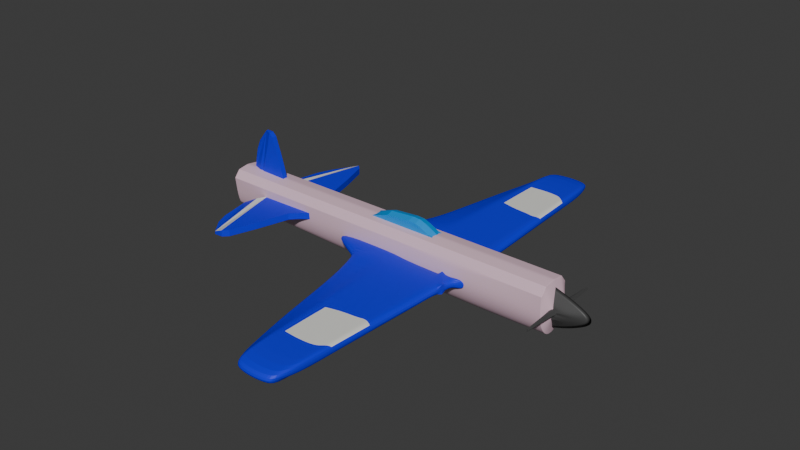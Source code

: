 # Source: fly.blend  (saved by Blender 4.0.36; exported with 4.5.12 LTS)
import bpy
from mathutils import Matrix  # noqa: F401  (used for matrix-valued properties, if any)

bpy.ops.wm.read_factory_settings(use_empty=True)
scene = bpy.context.scene
scene.name = 'Scene'

# ---- collections
col_collection = bpy.data.collections.new('Collection'); scene.collection.children.link(col_collection)

# ---- materials (node trees are filled in below, after node groups)
mat_material_005 = bpy.data.materials.new('Material.005')
mat_material_005.use_transparent_shadow = False
mat_material_001 = bpy.data.materials.new('Material.001')
mat_material_001.use_transparent_shadow = False
mat_material_002 = bpy.data.materials.new('Material.002')
mat_material_002.use_transparent_shadow = False
mat_material_004 = bpy.data.materials.new('Material.004')
mat_material_004.use_transparent_shadow = False
mat_material_003 = bpy.data.materials.new('Material.003')
mat_material_003.use_transparent_shadow = False

# ---- material node trees
mat_material_005.use_nodes = True; mat_material_005.node_tree.nodes.clear()
_N = mat_material_005.node_tree.nodes; _L = mat_material_005.node_tree.links
n0 = _N.new('ShaderNodeBsdfPrincipled'); n0.name = 'Principled BSDF'; n0.location = (10, 300)
n0.inputs[0].default_value = (0.8031, 0.5484, 0.6511, 1.0)
n0.inputs[3].default_value = 1.45
n1 = _N.new('ShaderNodeOutputMaterial'); n1.name = 'Material Output'; n1.location = (300, 300)
_L.new(n0.outputs[0], n1.inputs[0])
n1.is_active_output = True
mat_material_001.use_nodes = True; mat_material_001.node_tree.nodes.clear()
_N = mat_material_001.node_tree.nodes; _L = mat_material_001.node_tree.links
n0 = _N.new('ShaderNodeBsdfPrincipled'); n0.name = 'Principled BSDF'; n0.location = (10, 300)
n0.inputs[0].default_value = (0.0, 0.008476, 0.8013, 1.0)
n0.inputs[3].default_value = 1.45
n1 = _N.new('ShaderNodeOutputMaterial'); n1.name = 'Material Output'; n1.location = (300, 300)
_L.new(n0.outputs[0], n1.inputs[0])
n1.is_active_output = True
mat_material_002.use_nodes = True; mat_material_002.node_tree.nodes.clear()
_N = mat_material_002.node_tree.nodes; _L = mat_material_002.node_tree.links
n0 = _N.new('ShaderNodeBsdfPrincipled'); n0.name = 'Principled BSDF'; n0.location = (10, 300)
n0.inputs[0].default_value = (0.801, 0.8003, 0.754, 1.0)
n0.inputs[3].default_value = 1.45
n1 = _N.new('ShaderNodeOutputMaterial'); n1.name = 'Material Output'; n1.location = (300, 300)
_L.new(n0.outputs[0], n1.inputs[0])
n1.is_active_output = True
mat_material_004.use_nodes = True; mat_material_004.node_tree.nodes.clear()
_N = mat_material_004.node_tree.nodes; _L = mat_material_004.node_tree.links
n0 = _N.new('ShaderNodeBsdfPrincipled'); n0.name = 'Principled BSDF'; n0.location = (10, 300)
n0.inputs[0].default_value = (0.05991, 0.05991, 0.05991, 1.0)
n0.inputs[3].default_value = 1.45
n1 = _N.new('ShaderNodeOutputMaterial'); n1.name = 'Material Output'; n1.location = (300, 300)
_L.new(n0.outputs[0], n1.inputs[0])
n1.is_active_output = True
mat_material_003.use_nodes = True; mat_material_003.node_tree.nodes.clear()
_N = mat_material_003.node_tree.nodes; _L = mat_material_003.node_tree.links
n0 = _N.new('ShaderNodeBsdfPrincipled'); n0.name = 'Principled BSDF'; n0.location = (10, 300)
n0.inputs[0].default_value = (0.0, 0.3088, 0.8003, 1.0)
n0.inputs[3].default_value = 1.45
n1 = _N.new('ShaderNodeOutputMaterial'); n1.name = 'Material Output'; n1.location = (300, 300)
_L.new(n0.outputs[0], n1.inputs[0])
n1.is_active_output = True

# ---- world
world_world = bpy.data.worlds.new('World'); scene.world = world_world
world_world.use_nodes = True; world_world.node_tree.nodes.clear()
_N = world_world.node_tree.nodes; _L = world_world.node_tree.links
n0 = _N.new('ShaderNodeOutputWorld'); n0.name = 'World Output'; n0.location = (300, 300)
n1 = _N.new('ShaderNodeBackground'); n1.name = 'Background'; n1.location = (10, 300)
n1.inputs[0].default_value = (0.05088, 0.05088, 0.05088, 1.0)
_L.new(n1.outputs[0], n0.inputs[0])
n0.is_active_output = True
world_world.color = (0.05088, 0.05088, 0.05088)
world_world.use_sun_shadow = False
world_world.sun_shadow_jitter_overblur = 0.0

# ---- meshes
me_plane = bpy.data.meshes.new('Plane')
me_plane.from_pydata([(1.438, 0.0, 0.1974), (1.438, 0.05953, 0.1976), (1.438, 0.06077, 0.1985), (1.437, 0.06182, 0.2004), (1.437, 0.0623, 0.2027), (1.436, 0.06221, 0.2066), (1.438, 0.06095, 0.2082), (1.438, 0.05893, 0.2085), (1.438, 0.0, 0.2086), (1.034, 0.0, -0.01865), (1.034, 0.03143, -0.009191), (1.034, 0.08684, 0.03135), (1.034, 0.1341, 0.1165), (1.034, 0.1558, 0.2192), (1.034, 0.1357, 0.3243), (1.034, 0.09116, 0.3805), (1.034, 0.02014, 0.3911), (1.034, 0.0, 0.3932), (0.3129, 0.0, -0.01865), (0.3129, 0.03143, -0.009191), (0.3129, 0.08684, 0.03135), (0.3129, 0.1341, 0.1165), (0.3129, 0.1558, 0.2192), (0.3129, 0.1357, 0.3243), (0.3129, 0.09116, 0.3805), (0.3129, 0.02014, 0.3911), (0.3129, 0.0, 0.3932), (-1.391, 0.0, 0.05901), (-1.391, 0.08786, 0.09066), (-1.391, 0.1023, 0.1198), (-1.391, 0.1159, 0.1694), (-1.391, 0.1245, 0.2284), (-1.391, 0.1357, 0.3243), (-1.391, 0.09116, 0.3805), (-1.391, 0.02014, 0.3911), (-1.391, 0.0, 0.3932), (1.382, 0.0, 0.3932), (1.382, 0.02014, 0.3911), (1.382, 0.09116, 0.3805), (1.382, 0.1357, 0.3243), (1.382, 0.1411, 0.1908), (1.382, 0.1235, 0.1074), (1.382, 0.08506, 0.03819), (1.382, 0.04004, 0.005247), (1.382, 0.0, -0.00244), (-1.406, 0.0, 0.1087), (-1.406, 0.0844, 0.1317), (-1.406, 0.0949, 0.1528), (-1.406, 0.1047, 0.1888), (-1.406, 0.111, 0.2315), (-1.406, 0.1191, 0.301), (-1.406, 0.08679, 0.3417), (-1.406, 0.03532, 0.3494), (-1.406, 0.0, 0.351), (-1.421, 0.0, 0.1923), (-1.421, 0.07565, 0.2006), (-1.421, 0.07944, 0.2082), (-1.421, 0.083, 0.2212), (-1.421, 0.08526, 0.2367), (-1.421, 0.08818, 0.2618), (-1.421, 0.07651, 0.2766), (-1.421, 0.05789, 0.2793), (-1.421, 0.0, 0.2799)], [], [(37, 36, 17, 16), (39, 38, 15, 14), (41, 40, 13, 12), (43, 42, 11, 10), (38, 37, 16, 15), (40, 39, 14, 13), (42, 41, 12, 11), (44, 43, 10, 9), (16, 17, 26, 25), (14, 15, 24, 23), (12, 13, 22, 21), (10, 11, 20, 19), (15, 16, 25, 24), (13, 14, 23, 22), (11, 12, 21, 20), (9, 10, 19, 18), (21, 22, 31, 30), (19, 20, 29, 28), (24, 25, 34, 33), (22, 23, 32, 31), (20, 21, 30, 29), (18, 19, 28, 27), (25, 26, 35, 34), (23, 24, 33, 32), (0, 1, 43, 44), (2, 3, 41, 42), (4, 5, 39, 40), (6, 7, 37, 38), (1, 2, 42, 43), (3, 4, 40, 41), (5, 6, 38, 39), (7, 8, 36, 37), (0, 8, 7, 6, 5, 4, 3, 2, 1), (34, 35, 53, 52), (32, 33, 51, 50), (30, 31, 49, 48), (28, 29, 47, 46), (33, 34, 52, 51), (31, 32, 50, 49), (29, 30, 48, 47), (27, 28, 46, 45), (52, 53, 62, 61), (50, 51, 60, 59), (48, 49, 58, 57), (46, 47, 56, 55), (51, 52, 61, 60), (49, 50, 59, 58), (47, 48, 57, 56), (45, 46, 55, 54), (54, 55, 56, 57, 58, 59, 60, 61, 62)])
me_plane.polygons.foreach_set('use_smooth', [True] * 50)
_uv = me_plane.uv_layers.new(name='UVMap')
_uv.uv.foreach_set('vector', [0.0, 0.0, 0.0, 0.0, 0.0, 0.0, 0.0, 0.0, 0.0, 0.0, 0.0, 0.0, 0.0, 0.0, 0.0, 0.0, 0.0, 0.0, 0.0, 0.0, 0.0, 0.0, 0.0, 0.0, 0.0, 0.0, 0.0, 0.0, 0.0, 0.0, 0.0, 0.0, 0.0, 0.0, 0.0, 0.0, 0.0, 0.0, 0.0, 0.0, 0.0, 0.0, 0.0, 0.0, 0.0, 0.0, 0.0, 0.0, 0.0, 0.0, 0.0, 0.0, 0.0, 0.0, 0.0, 0.0, 0.0, 0.0, 0.0, 0.0, 0.0, 0.0, 0.0, 0.0, 0.0, 0.0, 0.0, 0.0, 0.0, 0.0, 0.0, 0.0, 0.0, 0.0, 0.0, 0.0, 0.0, 0.0, 0.0, 0.0, 0.0, 0.0, 0.0, 0.0, 0.0, 0.0, 0.0, 0.0, 0.0, 0.0, 0.0, 0.0, 0.0, 0.0, 0.0, 0.0, 0.0, 0.0, 0.0, 0.0, 0.0, 0.0, 0.0, 0.0, 0.0, 0.0, 0.0, 0.0, 0.0, 0.0, 0.0, 0.0, 0.0, 0.0, 0.0, 0.0, 0.0, 0.0, 0.0, 0.0, 0.0, 0.0, 0.0, 0.0, 0.0, 0.0, 0.0, 0.0, 0.0, 0.0, 0.0, 0.0, 0.0, 0.0, 0.0, 0.0, 0.0, 0.0, 0.0, 0.0, 0.0, 0.0, 0.0, 0.0, 0.0, 0.0, 0.0, 0.0, 0.0, 0.0, 0.0, 0.0, 0.0, 0.0, 0.0, 0.0, 0.0, 0.0, 0.0, 0.0, 0.0, 0.0, 0.0, 0.0, 0.0, 0.0, 0.0, 0.0, 0.0, 0.0, 0.0, 0.0, 0.0, 0.0, 0.0, 0.0, 0.0, 0.0, 0.0, 0.0, 0.0, 0.0, 0.0, 0.0, 0.0, 0.0, 0.0, 0.0, 0.0, 0.0, 0.0, 0.0, 0.0, 0.0, 0.0, 0.0, 0.0, 0.0, 0.0, 0.0, 0.0, 0.0, 0.0, 0.0, 0.0, 0.0, 0.0, 0.0, 0.0, 0.0, 0.0, 0.0, 0.0, 0.0, 0.0, 0.0, 0.0, 0.0, 0.0, 0.0, 0.0, 0.0, 0.0, 0.0, 0.0, 0.0, 0.0, 0.0, 0.0, 0.0, 0.0, 0.0, 0.0, 0.0, 0.0, 0.0, 0.0, 0.0, 0.0, 0.0, 0.0, 0.0, 0.0, 0.0, 0.0, 0.0, 0.0, 0.0, 0.0, 0.0, 0.0, 0.0, 0.0, 0.0, 0.0, 0.0, 0.0, 0.0, 0.0, 0.0, 0.0, 0.0, 0.0, 0.0, 0.0, 0.0, 0.0, 0.0, 0.0, 0.0, 0.0, 0.0, 0.0, 0.0, 0.0, 0.0, 0.0, 0.0, 0.0, 0.0, 0.0, 0.0, 0.0, 0.0, 0.0, 0.0, 0.0, 0.0, 0.0, 0.0, 0.0, 0.0, 0.0, 0.0, 0.0, 0.0, 0.0, 0.0, 0.0, 0.0, 0.0, 0.0, 0.0, 0.0, 0.0, 0.0, 0.0, 0.0, 0.0, 0.0, 0.0, 0.0, 0.0, 0.0, 0.0, 0.0, 0.0, 0.0, 0.0, 0.0, 0.0, 0.0, 0.0, 0.0, 0.0, 0.0, 0.0, 0.0, 0.0, 0.0, 0.0, 0.0, 0.0, 0.0, 0.0, 0.0, 0.0, 0.0, 0.0, 0.0, 0.0, 0.0, 0.0, 0.0, 0.0, 0.0, 0.0, 0.0, 0.0, 0.0, 0.0, 0.0, 0.0, 0.0, 0.0, 0.0, 0.0, 0.0, 0.0, 0.0, 0.0, 0.0, 0.0, 0.0, 0.0, 0.0, 0.0, 0.0, 0.0, 0.0, 0.0, 0.0, 0.0, 0.0, 0.0, 0.0, 0.0, 0.0, 0.0, 0.0, 0.0, 0.0, 0.0, 0.0, 0.0, 0.0, 0.0, 0.0, 0.0, 0.0, 0.0, 0.0, 0.0, 0.0, 0.0, 0.0, 0.0, 0.0, 0.0, 0.0, 0.0, 0.0, 0.0, 0.0, 0.0, 0.0, 0.0, 0.0, 0.0, 0.0, 0.0, 0.0, 0.0, 0.0, 0.0, 0.0, 0.0, 0.0, 0.0, 0.0])
me_plane.materials.append(mat_material_005)
me_plane.update()
me_plane_001 = bpy.data.meshes.new('Plane.001')
me_plane_001.from_pydata([(0.0, 0.0, 0.0), (-4.685e-18, 0.05539, -0.0211), (0.0001092, 0.0723, -0.1292), (-3.139e-16, 0.1503, -1.414), (-3.397e-16, 0.182, -1.53), (-3.485e-16, 0.2136, -1.569), (-3.52e-16, 0.3482, -1.585), (-3.479e-16, 0.4695, -1.567), (-0.05331, 0.5512, -1.435), (-0.05331, 0.6838, -0.8932), (-0.05331, 0.7754, -0.3956), (-3.982e-17, 0.8229, -0.1794), (-3.397e-17, 0.8409, -0.153), (8.199e-18, 1.213, 0.03693), (1.662e-18, -0.02018, 0.007483), (2.922e-18, 0.08884, 0.01316), (-3.485e-16, 0.2136, -0.3805), (-3.52e-16, 0.3482, -1.184), (-3.52e-16, 0.3482, -0.7832), (-3.52e-16, 0.3482, -0.3823), (-3.397e-16, 0.182, 0.01513), (-3.397e-16, 0.182, -0.7573), (-3.397e-16, 0.182, -0.3711), (-3.485e-16, 0.2136, -1.173), (-3.485e-16, 0.2136, -0.7768), (-3.52e-16, 0.3482, 0.01865), (-3.485e-16, 0.2136, 0.0158), (-3.479e-16, 0.4695, 0.02122), (-3.397e-16, 0.182, -1.144), (-3.439e-16, 0.4784, -1.152), (-3.439e-16, 0.4784, -0.8453), (-3.479e-16, 0.4695, -0.3758), (-1.751e-16, 0.1108, -0.7886), (-1.057e-16, 0.09099, -0.4761), (-2.445e-16, 0.1306, -1.101), (-0.05331, 0.6089, -1.226), (-3.52e-16, 0.3482, -0.1818), (-3.397e-16, 0.182, -0.178), (-3.485e-16, 0.2136, -0.1823), (-3.479e-16, 0.4695, -0.1773), (-7.101e-17, 0.0811, -0.3198), (-1.698e-16, 0.8422, 0.02907), (-0.02116, 0.5104, -1.501), (-0.02116, 0.5437, -1.189), (-0.02116, 0.5811, -0.8693), (-0.02116, 0.6225, -0.3857), (-1.938e-16, 0.6462, -0.1783), (-1.909e-16, 0.6541, -0.06588), (-3.075e-16, 0.5297, -0.8573), (-2.829e-16, 0.546, -0.3807), (-2.709e-16, 0.5578, -0.1778), (-2.694e-16, 0.5618, -0.02233), (-3.406e-16, 0.4899, -1.534), (-3.26e-16, 0.511, -1.17), (-1.024e-16, 0.8087, -0.06407), (-0.07203, 0.0, 0.0), (-0.07203, 0.05539, -0.0211), (-0.07186, 0.07366, -0.1283), (-0.07203, 0.1503, -1.414), (-0.07203, 0.182, -1.53), (-0.07203, 0.2136, -1.569), (-0.07203, 0.3482, -1.585), (-0.07203, 0.4695, -1.567), (-0.07203, 0.5512, -1.435), (-0.07203, 0.6838, -0.8932), (-0.07203, 0.7754, -0.3956), (-0.07203, 0.8229, -0.1794), (-0.07203, 0.8409, -0.153), (-0.07203, 1.213, 0.03693), (-0.07203, -0.02018, 0.007483), (-0.07203, 0.08884, 0.01316), (-0.07203, 0.182, 0.01513), (-0.07203, 0.182, -0.7573), (-0.07203, 0.182, -0.3711), (-0.07203, 0.3482, 0.01865), (-0.07203, 0.2136, 0.0158), (-0.07203, 0.4695, 0.02122), (-0.07203, 0.182, -1.144), (-0.07203, 0.1108, -0.7886), (-0.07203, 0.09099, -0.4761), (-0.07203, 0.1306, -1.101), (-0.07203, 0.6089, -1.226), (-0.07203, 0.182, -0.178), (-0.07203, 0.0811, -0.3198), (-0.07203, 0.8422, 0.02907), (-0.07203, 0.5104, -1.501), (-0.07203, 0.5437, -1.189), (-0.07203, 0.5811, -0.8693), (-0.07203, 0.6225, -0.3857), (-0.07203, 0.6462, -0.1783), (-0.07203, 0.6503, -0.1197), (-0.07203, 0.5618, -0.02233), (-0.07203, 0.4899, -1.534), (-0.07203, 0.8087, -0.06407), (-0.08982, 0.1935, -1.483), (-0.08982, 0.2234, -1.52), (-0.08982, 0.3505, -1.535), (-0.08982, 0.4651, -1.518), (-0.08982, 0.4735, -0.8363), (-0.08982, 0.4651, -0.3928), (-0.08982, 0.2234, -0.7716), (-0.08982, 0.2234, -1.146), (-0.08982, 0.2234, -0.3972), (-0.08982, 0.3505, -0.7777), (-0.08982, 0.3505, -1.157), (-0.08982, 0.3505, -0.2096), (-0.08982, 0.3505, -0.399), (-0.08982, 0.1935, -1.118), (-0.08982, 0.1935, -0.2059), (-0.08982, 0.1935, -0.3884), (-0.08982, 0.4735, -1.126), (-0.08982, 0.1935, -0.7532), (-0.08982, 0.2234, -0.2101), (-0.08982, 0.4651, -0.2053), (-0.08982, 0.4651, -0.01775), (-0.08982, 0.3505, -0.02018), (-0.08982, 0.2234, -0.02287), (-0.08982, 0.1935, -0.02351), (-0.08982, 0.522, -0.8477), (-0.08982, 0.5374, -0.3975), (-0.08982, 0.5486, -0.2058), (-0.08982, 0.5523, -0.05889), (-0.08982, 0.4844, -1.487), (-0.08982, 0.5037, -1.456), (-0.08982, 0.5043, -1.143), (-0.08982, 0.5352, -1.161), (-0.08982, 0.6359, -0.1509), (-0.08982, 0.632, -0.2063), (-0.08982, 0.6096, -0.4022), (-0.08982, 0.5705, -0.859)], [], [(0, 1, 15, 14), (36, 25, 27, 39), (38, 26, 25, 36), (37, 20, 26, 38), (5, 23, 17, 6), (4, 28, 23, 5), (28, 21, 24, 23), (21, 22, 16, 24), (23, 24, 18, 17), (24, 16, 19, 18), (6, 17, 29, 7), (17, 18, 30, 29), (18, 19, 31, 30), (1, 2, 20, 15), (37, 40, 2, 20), (21, 32, 33, 22), (28, 34, 32, 21), (34, 28, 4, 3), (52, 7, 29, 53), (48, 53, 29, 30), (49, 48, 30, 31), (22, 33, 40, 37), (22, 37, 38, 16), (16, 38, 36, 19), (19, 36, 39, 31), (50, 49, 31, 39), (51, 50, 39, 27), (12, 11, 46, 47), (11, 10, 45, 46), (10, 9, 44, 45), (9, 35, 43, 44), (8, 42, 43, 35), (51, 54, 12, 47), (27, 41, 54, 51), (47, 46, 50, 51), (46, 45, 49, 50), (45, 44, 48, 49), (44, 43, 53, 48), (42, 52, 53, 43), (12, 54, 41, 13), (55, 69, 70, 56), (60, 61, 96, 95), (85, 86, 125, 123), (72, 77, 107, 111), (75, 71, 117, 116), (59, 60, 95, 94), (86, 87, 129, 125), (62, 92, 122, 97), (56, 70, 71, 57), (82, 71, 57, 83), (72, 73, 79, 78), (77, 72, 78, 80), (80, 58, 59, 77), (74, 75, 116, 115), (87, 88, 128, 129), (90, 91, 121, 126), (73, 82, 83, 79), (92, 85, 123, 122), (76, 74, 115, 114), (88, 89, 127, 128), (82, 73, 109, 108), (89, 90, 126, 127), (67, 90, 89, 66), (66, 89, 88, 65), (65, 88, 87, 64), (64, 87, 86, 81), (63, 81, 86, 85), (91, 90, 67, 93), (76, 91, 93, 84), (77, 59, 94, 107), (91, 76, 114, 121), (71, 82, 108, 117), (61, 62, 97, 96), (73, 72, 111, 109), (67, 68, 84, 93), (6, 7, 62, 61), (25, 26, 75, 74), (33, 32, 78, 79), (42, 8, 63, 85), (26, 20, 71, 75), (2, 40, 83, 57), (40, 33, 79, 83), (35, 9, 64, 81), (15, 20, 71, 70), (9, 10, 65, 64), (41, 27, 76, 84), (10, 11, 66, 65), (32, 34, 80, 78), (11, 12, 67, 66), (12, 13, 68, 67), (8, 35, 81, 63), (14, 15, 70, 69), (1, 0, 55, 56), (0, 14, 69, 55), (13, 41, 84, 68), (2, 1, 56, 57), (52, 42, 85, 92), (34, 3, 58, 80), (3, 4, 59, 58), (4, 5, 60, 59), (7, 52, 92, 62), (5, 6, 61, 60), (27, 25, 74, 76), (105, 113, 114, 115), (112, 105, 115, 116), (108, 112, 116, 117), (95, 96, 104, 101), (94, 95, 101, 107), (107, 101, 100, 111), (111, 100, 102, 109), (101, 104, 103, 100), (100, 103, 106, 102), (96, 97, 110, 104), (104, 110, 98, 103), (103, 98, 99, 106), (122, 124, 110, 97), (118, 98, 110, 124), (119, 99, 98, 118), (109, 102, 112, 108), (102, 106, 105, 112), (106, 99, 113, 105), (120, 113, 99, 119), (121, 114, 113, 120), (126, 121, 120, 127), (127, 120, 119, 128), (128, 119, 118, 129), (129, 118, 124, 125), (123, 125, 124, 122)])
me_plane_001.polygons.foreach_set('material_index', [0, 0, 0, 0, 0, 0, 1, 0, 1, 0, 0, 1, 0, 0, 0, 0, 1, 0, 0, 0, 0, 0, 0, 0, 0, 0, 0, 0, 0, 0, 0, 0, 0, 0, 0, 0, 0, 0, 0, 0, 0, 0, 0, 0, 0, 0, 0, 0, 0, 0, 0, 0, 0, 0, 0, 0, 0, 0, 0, 0, 0, 0, 0, 0, 0, 0, 0, 0, 0, 0, 0, 0, 0, 0, 0, 0, 0, 0, 0, 0, 0, 0, 0, 0, 0, 0, 0, 0, 0, 0, 0, 0, 0, 0, 0, 0, 0, 0, 0, 0, 0, 0, 0, 0, 0, 0, 0, 0, 0, 0, 0, 0, 0, 0, 0, 0, 0, 0, 0, 0, 0, 0, 0, 0, 0, 0, 0, 0])
_uv = me_plane_001.uv_layers.new(name='UVMap')
_uv.uv.foreach_set('vector', [0.0, 0.0, 0.0, 0.0, 0.0, 0.0, 0.0, 0.0, 0.0, 0.0, 0.0, 0.0, 0.0, 0.0, 0.0, 0.0, 0.0, 0.0, 0.0, 0.0, 0.0, 0.0, 0.0, 0.0, 0.0, 0.0, 0.0, 0.0, 0.0, 0.0, 0.0, 0.0, 0.0, 0.0, 0.0, 0.0, 0.0, 0.0, 0.0, 0.0, 0.0, 0.0, 0.0, 0.0, 0.0, 0.0, 0.0, 0.0, 0.0, 0.0, 0.0, 0.0, 0.0, 0.0, 0.0, 0.0, 0.0, 0.0, 0.0, 0.0, 0.0, 0.0, 0.0, 0.0, 0.0, 0.0, 0.0, 0.0, 0.0, 0.0, 0.0, 0.0, 0.0, 0.0, 0.0, 0.0, 0.0, 0.0, 0.0, 0.0, 0.0, 0.0, 0.0, 0.0, 0.0, 0.0, 0.0, 0.0, 0.0, 0.0, 0.0, 0.0, 0.0, 0.0, 0.0, 0.0, 0.0, 0.0, 0.0, 0.0, 0.0, 0.0, 0.0, 0.0, 0.0, 0.0, 0.0, 0.0, 0.0, 0.0, 0.0, 0.0, 0.0, 0.0, 0.0, 0.0, 0.0, 0.0, 0.0, 0.0, 0.0, 0.0, 0.0, 0.0, 0.0, 0.0, 0.0, 0.0, 0.0, 0.0, 0.0, 0.0, 0.0, 0.0, 0.0, 0.0, 0.0, 0.0, 0.0, 0.0, 0.0, 0.0, 0.0, 0.0, 0.0, 0.0, 0.0, 0.0, 0.0, 0.0, 0.0, 0.0, 0.0, 0.0, 0.0, 0.0, 0.0, 0.0, 0.0, 0.0, 0.0, 0.0, 0.0, 0.0, 0.0, 0.0, 0.0, 0.0, 0.0, 0.0, 0.0, 0.0, 0.0, 0.0, 0.0, 0.0, 0.0, 0.0, 0.0, 0.0, 0.0, 0.0, 0.0, 0.0, 0.0, 0.0, 0.0, 0.0, 0.0, 0.0, 0.0, 0.0, 0.0, 0.0, 0.0, 0.0, 0.0, 0.0, 0.0, 0.0, 0.0, 0.0, 0.0, 0.0, 0.0, 0.0, 0.0, 0.0, 0.0, 0.0, 0.0, 0.0, 0.0, 0.0, 0.0, 0.0, 0.0, 0.0, 0.0, 0.0, 0.0, 0.0, 0.0, 0.0, 0.0, 0.0, 0.0, 0.0, 0.0, 0.0, 0.0, 0.0, 0.0, 0.0, 0.0, 0.0, 0.0, 0.0, 0.0, 0.0, 0.0, 0.0, 0.0, 0.0, 0.0, 0.0, 0.0, 0.0, 0.0, 0.0, 0.0, 0.0, 0.0, 0.0, 0.0, 0.0, 0.0, 0.0, 0.0, 0.0, 0.0, 0.0, 0.0, 0.0, 0.0, 0.0, 0.0, 0.0, 0.0, 0.0, 0.0, 0.0, 0.0, 0.0, 0.0, 0.0, 0.0, 0.0, 0.0, 0.0, 0.0, 0.0, 0.0, 0.0, 0.0, 0.0, 0.0, 0.0, 0.0, 0.0, 0.0, 0.0, 0.0, 0.0, 0.0, 0.0, 0.0, 0.0, 0.0, 0.0, 0.0, 0.0, 0.0, 0.0, 0.0, 0.0, 0.0, 0.0, 0.0, 0.0, 0.0, 0.0, 0.0, 0.0, 0.0, 0.0, 0.0, 0.0, 0.0, 0.0, 0.0, 0.0, 0.0, 0.0, 0.0, 0.0, 0.0, 0.0, 0.0, 0.0, 0.0, 0.0, 0.0, 0.0, 0.0, 0.0, 0.0, 0.0, 0.0, 0.0, 0.0, 0.0, 0.0, 0.0, 0.0, 0.0, 0.0, 0.0, 0.0, 0.0, 0.0, 0.0, 0.0, 0.0, 0.0, 0.0, 0.0, 0.0, 0.0, 0.0, 0.0, 0.0, 0.0, 0.0, 0.0, 0.0, 0.0, 0.0, 0.0, 0.0, 0.0, 0.0, 0.0, 0.0, 0.0, 0.0, 0.0, 0.0, 0.0, 0.0, 0.0, 0.0, 0.0, 0.0, 0.0, 0.0, 0.0, 0.0, 0.0, 0.0, 0.0, 0.0, 0.0, 0.0, 0.0, 0.0, 0.0, 0.0, 0.0, 0.0, 0.0, 0.0, 0.0, 0.0, 0.0, 0.0, 0.0, 0.0, 0.0, 0.0, 0.0, 0.0, 0.0, 0.0, 0.0, 0.0, 0.0, 0.0, 0.0, 0.0, 0.0, 0.0, 0.0, 0.0, 0.0, 0.0, 0.0, 0.0, 0.0, 0.0, 0.0, 0.0, 0.0, 0.0, 0.0, 0.0, 0.0, 0.0, 0.0, 0.0, 0.0, 0.0, 0.0, 0.0, 0.0, 0.0, 0.0, 0.0, 0.0, 0.0, 0.0, 0.0, 0.0, 0.0, 0.0, 0.0, 0.0, 0.0, 0.0, 0.0, 0.0, 0.0, 0.0, 0.0, 0.0, 0.0, 0.0, 0.0, 0.0, 0.0, 0.0, 0.0, 0.0, 0.0, 0.0, 0.0, 0.0, 0.0, 0.0, 0.0, 0.0, 0.0, 0.0, 0.0, 0.0, 0.0, 0.0, 0.0, 0.0, 0.0, 0.0, 0.0, 0.0, 0.0, 0.0, 0.0, 0.0, 0.0, 0.0, 0.0, 0.0, 0.0, 0.0, 0.0, 0.0, 0.0, 0.0, 0.0, 0.0, 0.0, 0.0, 0.0, 0.0, 0.0, 0.0, 0.0, 0.0, 0.0, 0.0, 0.0, 0.0, 0.0, 0.0, 0.0, 0.0, 0.0, 0.0, 0.0, 0.0, 0.0, 0.0, 0.0, 0.0, 0.0, 0.0, 0.0, 0.0, 0.0, 0.0, 0.0, 0.0, 0.0, 0.0, 0.0, 0.0, 0.0, 0.0, 0.0, 0.0, 0.0, 0.0, 0.0, 0.0, 0.0, 0.0, 0.0, 0.0, 0.0, 0.0, 0.0, 0.0, 0.0, 0.0, 0.0, 0.0, 0.0, 0.0, 0.0, 0.0, 0.0, 0.0, 0.0, 0.0, 0.0, 0.0, 0.0, 0.0, 0.0, 0.0, 0.0, 0.0, 0.0, 0.0, 0.0, 0.0, 0.0, 0.0, 0.0, 0.0, 0.0, 0.0, 0.0, 0.0, 0.0, 0.0, 0.0, 0.0, 0.0, 0.0, 0.0, 0.0, 0.0, 0.0, 0.0, 0.0, 0.0, 0.0, 0.0, 0.0, 0.0, 0.0, 0.0, 0.0, 0.0, 0.0, 0.0, 0.0, 0.0, 0.0, 0.0, 0.0, 0.0, 0.0, 0.0, 0.0, 0.0, 0.0, 0.0, 0.0, 0.0, 0.0, 0.0, 0.0, 0.0, 0.0, 0.0, 0.0, 0.0, 0.0, 0.0, 0.0, 0.0, 0.0, 0.0, 0.0, 0.0, 0.0, 0.0, 0.0, 0.0, 0.0, 0.0, 0.0, 0.0, 0.0, 0.0, 0.0, 0.0, 0.0, 0.0, 0.0, 0.0, 0.0, 0.0, 0.0, 0.0, 0.0, 0.0, 0.0, 0.0, 0.0, 0.0, 0.0, 0.0, 0.0, 0.0, 0.0, 0.0, 0.0, 0.0, 0.0, 0.0, 0.0, 0.0, 0.0, 0.0, 0.0, 0.0, 0.0, 0.0, 0.0, 0.0, 0.0, 0.0, 0.0, 0.0, 0.0, 0.0, 0.0, 0.0, 0.0, 0.0, 0.0, 0.0, 0.0, 0.0, 0.0, 0.0, 0.0, 0.0, 0.0, 0.0, 0.0, 0.0, 0.0, 0.0, 0.0, 0.0, 0.0, 0.0, 0.0, 0.0, 0.0, 0.0, 0.0, 0.0, 0.0, 0.0, 0.0, 0.0, 0.0, 0.0, 0.0, 0.0, 0.0, 0.0, 0.0, 0.0, 0.0, 0.0, 0.0, 0.0, 0.0, 0.0, 0.0, 0.0, 0.0, 0.0, 0.0, 0.0, 0.0, 0.0, 0.0, 0.0, 0.0, 0.0, 0.0, 0.0, 0.0, 0.0, 0.0, 0.0, 0.0, 0.0, 0.0, 0.0, 0.0, 0.0, 0.0, 0.0, 0.0, 0.0, 0.0, 0.0, 0.0, 0.0, 0.0, 0.0, 0.0, 0.0, 0.0, 0.0, 0.0, 0.0, 0.0, 0.0, 0.0, 0.0, 0.0, 0.0, 0.0, 0.0, 0.0, 0.0, 0.0, 0.0, 0.0, 0.0, 0.0, 0.0, 0.0, 0.0, 0.0, 0.0, 0.0, 0.0, 0.0, 0.0, 0.0, 0.0, 0.0, 0.0, 0.0, 0.0, 0.0, 0.0, 0.0, 0.0, 0.0, 0.0, 0.0, 0.0, 0.0, 0.0, 0.0, 0.0, 0.0, 0.0, 0.0, 0.0, 0.0, 0.0, 0.0, 0.0, 0.0, 0.0, 0.0, 0.0, 0.0, 0.0, 0.0, 0.0, 0.0, 0.0, 0.0, 0.0, 0.0, 0.0, 0.0, 0.0, 0.0, 0.0, 0.0, 0.0, 0.0, 0.0, 0.0, 0.0, 0.0, 0.0, 0.0, 0.0, 0.0, 0.0, 0.0, 0.0, 0.0, 0.0, 0.0, 0.0, 0.0, 0.0, 0.0, 0.0, 0.0, 0.0, 0.0, 0.0, 0.0, 0.0, 0.0, 0.0, 0.0, 0.0, 0.0, 0.0, 0.0, 0.0, 0.0, 0.0, 0.0, 0.0, 0.0, 0.0, 0.0, 0.0, 0.0, 0.0, 0.0, 0.0, 0.0, 0.0, 0.0, 0.0, 0.0, 0.0, 0.0, 0.0, 0.0, 0.0, 0.0, 0.0, 0.0, 0.0, 0.0, 0.0, 0.0, 0.0, 0.0, 0.0, 0.0, 0.0, 0.0, 0.0, 0.0, 0.0, 0.0, 0.0, 0.0, 0.0, 0.0, 0.0, 0.0, 0.0, 0.0, 0.0, 0.0, 0.0, 0.0, 0.0, 0.0, 0.0, 0.0, 0.0, 0.0, 0.0, 0.0, 0.0, 0.0, 0.0, 0.0, 0.0, 0.0, 0.0, 0.0, 0.0, 0.0, 0.0, 0.0, 0.0, 0.0, 0.0, 0.0, 0.0, 0.0, 0.0, 0.0, 0.0, 0.0, 0.0, 0.0, 0.0, 0.0, 0.0, 0.0, 0.0, 0.0, 0.0, 0.0, 0.0, 0.0, 0.0, 0.0, 0.0, 0.0, 0.0, 0.0, 0.0, 0.0, 0.0, 0.0, 0.0, 0.0, 0.0, 0.0, 0.0, 0.0, 0.0, 0.0, 0.0, 0.0, 0.0, 0.0, 0.0, 0.0, 0.0, 0.0, 0.0, 0.0, 0.0, 0.0, 0.0, 0.0, 0.0, 0.0, 0.0, 0.0, 0.0, 0.0, 0.0, 0.0, 0.0, 0.0, 0.0])
me_plane_001.materials.append(mat_material_001)
me_plane_001.materials.append(mat_material_002)
me_plane_001.update()
me_plane_002 = bpy.data.meshes.new('Plane.002')
me_plane_002.from_pydata([(0.0, 0.0, 0.0), (-4.444e-18, -0.09631, -0.02001), (-1.555e-17, -0.2014, -0.07005), (-2.166e-17, -0.2126, -0.09756), (-2.694e-17, -0.1989, -0.1213), (-3.611e-17, -0.1038, -0.1626), (-4.249e-17, -0.003752, -0.1914), (-2.111e-17, 0.003752, -0.09506), (-1.555e-17, -0.09931, -0.07005), (-2.694e-17, 0.001706, -0.1213), (-1.555e-17, 0.002765, -0.07005), (-2.362e-17, 0.002872, -0.1064), (-1.058e-17, -0.08088, -0.04766), (-8.704e-18, 0.001547, -0.0392), (-2.264e-17, -0.1044, -0.102), (-2.694e-17, -0.09815, -0.1213), (-3.472e-17, -0.001023, -0.1564), (-3.19e-17, -0.09007, -0.1437), (0.03896, -0.02036, -0.06169), (0.03517, -0.0802, -0.06865), (0.03133, -0.1184, -0.08684), (0.03133, -0.1225, -0.09685), (0.03133, -0.1175, -0.1055), (0.03133, -0.08293, -0.1205), (0.03896, -0.02173, -0.1313), (0.03896, -0.019, -0.09626), (0.03916, -0.08129, -0.08684), (0.03896, -0.01974, -0.1058), (0.03896, -0.01936, -0.08716), (0.03896, -0.01932, -0.1004), (0.03517, -0.07459, -0.07871), (0.03896, -0.0198, -0.07594), (0.03916, -0.08315, -0.09846), (0.03517, -0.08087, -0.1055), (0.03896, -0.02074, -0.1185), (0.03517, -0.07794, -0.1136), (0.02574, -0.09071, -0.09521), (0.02574, -0.07556, -0.07721), (0.02574, -0.06729, -0.07434), (0.02574, -0.06129, -0.07586), (0.02574, -0.06406, -0.08022), (0.02574, -0.07045, -0.08303), (0.02574, -0.08158, -0.09466), (0.02574, -0.07986, -0.1086), (0.02574, -0.07335, -0.1037), (0.02574, -0.06786, -0.1044), (0.02574, -0.06356, -0.1091), (0.02574, -0.07084, -0.1118), (0.07913, -0.08408, -0.09448), (0.07913, -0.07436, -0.08294), (0.07913, -0.06905, -0.0811), (0.07913, -0.0652, -0.08207), (0.07913, -0.06698, -0.08487), (0.07913, -0.07107, -0.08667), (0.07913, -0.07822, -0.09413), (0.07913, -0.07711, -0.1031), (0.07913, -0.07294, -0.09994), (0.07913, -0.06942, -0.1004), (0.07913, -0.06666, -0.1034), (0.07913, -0.07133, -0.1051), (0.1191, -0.07779, -0.09379), (0.1191, -0.07321, -0.08836), (0.1191, -0.07072, -0.0875), (0.1191, -0.06891, -0.08796), (0.1191, -0.06975, -0.08927), (0.1191, -0.07167, -0.09012), (0.1191, -0.07503, -0.09363), (0.1191, -0.07451, -0.09783), (0.1191, -0.07255, -0.09636), (0.1191, -0.07089, -0.09658), (0.1191, -0.06959, -0.09798), (0.1191, -0.07179, -0.09881), (-0.02375, -0.09071, -0.09521), (-0.02375, -0.07556, -0.07721), (-0.02375, -0.06729, -0.07434), (-0.02375, -0.06129, -0.07586), (-0.02375, -0.06406, -0.08022), (-0.02375, -0.07045, -0.08303), (-0.02375, -0.08158, -0.09466), (-0.02375, -0.07986, -0.1086), (-0.02375, -0.07335, -0.1037), (-0.02375, -0.06786, -0.1044), (-0.02375, -0.06356, -0.1091), (-0.02375, -0.07084, -0.1118), (-0.07714, -0.08408, -0.09448), (-0.07714, -0.07436, -0.08294), (-0.07714, -0.06905, -0.0811), (-0.07714, -0.0652, -0.08207), (-0.07714, -0.06698, -0.08487), (-0.07714, -0.07107, -0.08667), (-0.07714, -0.07822, -0.09413), (-0.07714, -0.07711, -0.1031), (-0.07714, -0.07294, -0.09994), (-0.07714, -0.06942, -0.1004), (-0.07714, -0.06666, -0.1034), (-0.07714, -0.07133, -0.1051), (-0.194, -0.07779, -0.09565), (-0.194, -0.07321, -0.09022), (-0.194, -0.07072, -0.08935), (-0.194, -0.06891, -0.08981), (-0.194, -0.06975, -0.09112), (-0.194, -0.07167, -0.09197), (-0.194, -0.07503, -0.09548), (-0.194, -0.07451, -0.09968), (-0.194, -0.07255, -0.09822), (-0.194, -0.07089, -0.09843), (-0.194, -0.06959, -0.09984), (-0.194, -0.07179, -0.1007)], [], [(14, 11, 9, 15), (2, 8, 10, 7, 11, 14, 3), (12, 13, 10, 8), (1, 0, 13, 12), (2, 1, 12, 8), (3, 14, 15, 4), (16, 17, 15, 9), (6, 5, 17, 16), (4, 15, 17, 5), (32, 33, 27, 29), (20, 21, 32, 29, 25, 28, 26), (30, 26, 28, 31), (19, 30, 31, 18), (20, 26, 30, 19), (21, 22, 33, 32), (34, 27, 33, 35), (24, 34, 35, 23), (22, 23, 35, 33), (9, 11, 29, 27), (10, 13, 31, 28), (8, 14, 32, 26), (0, 1, 19, 18), (16, 9, 27, 34), (1, 2, 20, 19), (6, 16, 34, 24), (2, 3, 21, 20), (13, 0, 18, 31), (3, 4, 22, 21), (11, 7, 25, 29), (4, 5, 23, 22), (7, 10, 28, 25), (5, 6, 24, 23), (39, 38, 50, 51), (46, 45, 57, 58), (36, 43, 55, 48), (40, 39, 51, 52), (47, 46, 58, 59), (37, 36, 48, 49), (44, 42, 54, 56), (41, 40, 52, 53), (47, 43, 55, 59), (38, 37, 49, 50), (45, 44, 56, 57), (42, 41, 53, 54), (49, 48, 60, 61), (56, 54, 66, 68), (53, 52, 64, 65), (59, 55, 67, 71), (50, 49, 61, 62), (57, 56, 68, 69), (54, 53, 65, 66), (51, 50, 62, 63), (58, 57, 69, 70), (48, 55, 67, 60), (52, 51, 63, 64), (59, 58, 70, 71), (60, 67, 71, 70, 69, 68, 66, 65, 64, 63, 62, 61), (75, 87, 86, 74), (82, 94, 93, 81), (72, 84, 91, 79), (76, 88, 87, 75), (83, 95, 94, 82), (73, 85, 84, 72), (80, 92, 90, 78), (77, 89, 88, 76), (83, 95, 91, 79), (74, 86, 85, 73), (81, 93, 92, 80), (78, 90, 89, 77), (85, 97, 96, 84), (92, 104, 102, 90), (89, 101, 100, 88), (95, 107, 103, 91), (86, 98, 97, 85), (93, 105, 104, 92), (90, 102, 101, 89), (87, 99, 98, 86), (94, 106, 105, 93), (84, 96, 103, 91), (88, 100, 99, 87), (95, 107, 106, 94), (96, 97, 98, 99, 100, 101, 102, 104, 105, 106, 107, 103)])
me_plane_002.polygons.foreach_set('use_smooth', [1, 1, 1, 1, 1, 1, 1, 1, 1, 1, 1, 1, 1, 1, 1, 1, 1, 1, 1, 1, 1, 1, 1, 1, 1, 1, 1, 1, 1, 1, 1, 1, 0, 0, 0, 0, 0, 0, 0, 0, 0, 0, 0, 0, 0, 0, 0, 0, 0, 0, 0, 0, 0, 0, 0, 0, 0, 0, 0, 0, 0, 0, 0, 0, 0, 0, 0, 0, 0, 0, 0, 0, 0, 0, 0, 0, 0, 0, 0, 0, 0, 0])
_uv = me_plane_002.uv_layers.new(name='UVMap')
_uv.uv.foreach_set('vector', [0.0, 0.0, 0.0, 0.0, 0.0, 0.0, 0.0, 0.0, 0.0, 0.0, 0.0, 0.0, 0.0, 0.0, 0.0, 0.0, 0.0, 0.0, 0.0, 0.0, 0.0, 0.0, 0.0, 0.0, 0.0, 0.0, 0.0, 0.0, 0.0, 0.0, 0.0, 0.0, 0.0, 0.0, 0.0, 0.0, 0.0, 0.0, 0.0, 0.0, 0.0, 0.0, 0.0, 0.0, 0.0, 0.0, 0.0, 0.0, 0.0, 0.0, 0.0, 0.0, 0.0, 0.0, 0.0, 0.0, 0.0, 0.0, 0.0, 0.0, 0.0, 0.0, 0.0, 0.0, 0.0, 0.0, 0.0, 0.0, 0.0, 0.0, 0.0, 0.0, 0.0, 0.0, 0.0, 0.0, 0.0, 0.0, 0.0, 0.0, 0.0, 0.0, 0.0, 0.0, 0.0, 0.0, 0.0, 0.0, 0.0, 0.0, 0.0, 0.0, 0.0, 0.0, 0.0, 0.0, 0.0, 0.0, 0.0, 0.0, 0.0, 0.0, 0.0, 0.0, 0.0, 0.0, 0.0, 0.0, 0.0, 0.0, 0.0, 0.0, 0.0, 0.0, 0.0, 0.0, 0.0, 0.0, 0.0, 0.0, 0.0, 0.0, 0.0, 0.0, 0.0, 0.0, 0.0, 0.0, 0.0, 0.0, 0.0, 0.0, 0.0, 0.0, 0.0, 0.0, 0.0, 0.0, 0.0, 0.0, 0.0, 0.0, 0.0, 0.0, 0.0, 0.0, 0.0, 0.0, 0.0, 0.0, 0.0, 0.0, 0.0, 0.0, 0.0, 0.0, 0.0, 0.0, 0.0, 0.0, 0.0, 0.0, 0.0, 0.0, 0.0, 0.0, 0.0, 0.0, 0.0, 0.0, 0.0, 0.0, 0.0, 0.0, 0.0, 0.0, 0.0, 0.0, 0.0, 0.0, 0.0, 0.0, 0.0, 0.0, 0.0, 0.0, 0.0, 0.0, 0.0, 0.0, 0.0, 0.0, 0.0, 0.0, 0.0, 0.0, 0.0, 0.0, 0.0, 0.0, 0.0, 0.0, 0.0, 0.0, 0.0, 0.0, 0.0, 0.0, 0.0, 0.0, 0.0, 0.0, 0.0, 0.0, 0.0, 0.0, 0.0, 0.0, 0.0, 0.0, 0.0, 0.0, 0.0, 0.0, 0.0, 0.0, 0.0, 0.0, 0.0, 0.0, 0.0, 0.0, 0.0, 0.0, 0.0, 0.0, 0.0, 0.0, 0.0, 0.0, 0.0, 0.0, 0.0, 0.0, 0.0, 0.0, 0.0, 0.0, 0.0, 0.0, 0.0, 0.0, 0.0, 0.0, 0.0, 0.0, 0.0, 0.0, 0.0, 0.0, 0.0, 0.0, 0.0, 0.0, 0.0, 0.0, 0.0, 0.0, 0.0, 0.0, 0.0, 0.0, 0.0, 0.0, 0.0, 0.0, 0.0, 0.0, 0.0, 0.0, 0.0, 0.0, 0.0, 0.0, 0.0, 0.0, 0.0, 0.0, 0.0, 0.0, 0.0, 0.0, 0.0, 0.0, 0.0, 0.0, 0.0, 0.0, 0.0, 0.0, 0.0, 0.0, 0.0, 0.0, 0.0, 0.0, 0.0, 0.0, 0.0, 0.0, 0.0, 0.0, 0.0, 0.0, 0.0, 0.0, 0.0, 0.0, 0.0, 0.0, 0.0, 0.0, 0.0, 0.0, 0.0, 0.0, 0.0, 0.0, 0.0, 0.0, 0.0, 0.0, 0.0, 0.0, 0.0, 0.0, 0.0, 0.0, 0.0, 0.0, 0.0, 0.0, 0.0, 0.0, 0.0, 0.0, 0.0, 0.0, 0.0, 0.0, 0.0, 0.0, 0.0, 0.0, 0.0, 0.0, 0.0, 0.0, 0.0, 0.0, 0.0, 0.0, 0.0, 0.0, 0.0, 0.0, 0.0, 0.0, 0.0, 0.0, 0.0, 0.0, 0.0, 0.0, 0.0, 0.0, 0.0, 0.0, 0.0, 0.0, 0.0, 0.0, 0.0, 0.0, 0.0, 0.0, 0.0, 0.0, 0.0, 0.0, 0.0, 0.0, 0.0, 0.0, 0.0, 0.0, 0.0, 0.0, 0.0, 0.0, 0.0, 0.0, 0.0, 0.0, 0.0, 0.0, 0.0, 0.0, 0.0, 0.0, 0.0, 0.0, 0.0, 0.0, 0.0, 0.0, 0.0, 0.0, 0.0, 0.0, 0.0, 0.0, 0.0, 0.0, 0.0, 0.0, 0.0, 0.0, 0.0, 0.0, 0.0, 0.0, 0.0, 0.0, 0.0, 0.0, 0.0, 0.0, 0.0, 0.0, 0.0, 0.0, 0.0, 0.0, 0.0, 0.0, 0.0, 0.0, 0.0, 0.0, 0.0, 0.0, 0.0, 0.0, 0.0, 0.0, 0.0, 0.0, 0.0, 0.0, 0.0, 0.0, 0.0, 0.0, 0.0, 0.0, 0.0, 0.0, 0.0, 0.0, 0.0, 0.0, 0.0, 0.0, 0.0, 0.0, 0.0, 0.0, 0.0, 0.0, 0.0, 0.0, 0.0, 0.0, 0.0, 0.0, 0.0, 0.0, 0.0, 0.0, 0.0, 0.0, 0.0, 0.0, 0.0, 0.0, 0.0, 0.0, 0.0, 0.0, 0.0, 0.0, 0.0, 0.0, 0.0, 0.0, 0.0, 0.0, 0.0, 0.0, 0.0, 0.0, 0.0, 0.0, 0.0, 0.0, 0.0, 0.0, 0.0, 0.0, 0.0, 0.0, 0.0, 0.0, 0.0, 0.0, 0.0, 0.0, 0.0, 0.0, 0.0, 0.0, 0.0, 0.0, 0.0, 0.0, 0.0, 0.0, 0.0, 0.0, 0.0, 0.0, 0.0, 0.0, 0.0, 0.0, 0.0, 0.0, 0.0, 0.0, 0.0, 0.0, 0.0, 0.0, 0.0, 0.0, 0.0, 0.0, 0.0, 0.0, 0.0, 0.0, 0.0, 0.0, 0.0, 0.0, 0.0, 0.0, 0.0, 0.0, 0.0, 0.0, 0.0, 0.0, 0.0, 0.0, 0.0, 0.0, 0.0, 0.0, 0.0, 0.0, 0.0, 0.0, 0.0, 0.0, 0.0, 0.0, 0.0, 0.0, 0.0, 0.0, 0.0, 0.0, 0.0, 0.0, 0.0, 0.0, 0.0, 0.0, 0.0, 0.0, 0.0, 0.0, 0.0, 0.0, 0.0, 0.0, 0.0, 0.0, 0.0, 0.0, 0.0, 0.0, 0.0, 0.0, 0.0, 0.0, 0.0, 0.0, 0.0, 0.0, 0.0, 0.0, 0.0, 0.0, 0.0, 0.0, 0.0, 0.0, 0.0, 0.0, 0.0, 0.0, 0.0, 0.0, 0.0, 0.0, 0.0, 0.0, 0.0, 0.0, 0.0, 0.0, 0.0, 0.0, 0.0, 0.0, 0.0, 0.0, 0.0, 0.0, 0.0, 0.0, 0.0, 0.0, 0.0, 0.0, 0.0, 0.0, 0.0, 0.0, 0.0, 0.0, 0.0, 0.0, 0.0, 0.0, 0.0, 0.0, 0.0, 0.0, 0.0, 0.0, 0.0, 0.0, 0.0, 0.0, 0.0, 0.0, 0.0, 0.0, 0.0, 0.0, 0.0, 0.0, 0.0, 0.0, 0.0, 0.0, 0.0, 0.0, 0.0, 0.0, 0.0, 0.0, 0.0, 0.0, 0.0, 0.0])
me_plane_002.materials.append(mat_material_004)
me_plane_002.update()
me_plane_004 = bpy.data.meshes.new('Plane.004')
me_plane_004.from_pydata([(0.0, 0.0, 0.0), (1.52e-17, 0.1351, 0.06844), (1.88e-17, 0.1801, 0.08466), (1.96e-17, 0.236, 0.08826), (1.6e-17, 0.4269, 0.07205), (0.0, 0.58, 0.005547), (-3.2e-18, 0.4071, -0.01441), (-8.799e-18, 0.4035, -0.03963), (-7.599e-18, 0.1297, -0.03422), (-3.799e-18, 0.06484, -0.01711), (7.599e-18, 0.06754, 0.03422), (1.837e-18, 0.05593, 0.008274), (2.102e-18, 0.06624, 0.009465), (2.508e-18, 0.06171, 0.01129), (-8.199e-18, 0.2666, -0.03692), (-7.899e-18, 0.1981, -0.03557), (-4.084e-18, 0.3348, -0.01839), (1.78e-17, 0.3314, 0.08015), (6.534e-18, 0.4081, 0.02942), (3.799e-18, 0.1324, 0.01711), (5.449e-18, 0.1891, 0.02454), (5.699e-18, 0.2513, 0.02567), (6.857e-18, 0.3331, 0.03088), (0.04951, 0.0, -1.099e-17), (0.04951, 0.1351, 0.05449), (0.04951, 0.1801, 0.0707), (0.04951, 0.236, 0.0743), (0.04951, 0.4269, 0.05809), (0.04951, 0.58, 0.005547), (0.04951, 0.4071, -0.01441), (0.04951, 0.4035, -0.03963), (0.04951, 0.1297, -0.03422), (0.04951, 0.06484, -0.01711), (0.04951, 0.06754, 0.02026), (0.04951, 0.05593, 0.008274), (0.04951, 0.06624, 0.009465), (0.04951, 0.06171, 0.01129), (0.04951, 0.2666, -0.03692), (0.04951, 0.1981, -0.03557), (0.04951, 0.3348, -0.01839), (0.04951, 0.3314, 0.06619), (0.04951, 0.4081, 0.02942), (0.04951, 0.1324, 0.01711), (0.04951, 0.1891, 0.02454), (0.04951, 0.2513, 0.02567), (0.04951, 0.3331, 0.03088)], [], [(19, 12, 9, 8), (1, 10, 12, 19), (20, 21, 14, 15), (9, 12, 10, 0), (19, 20, 15, 8), (10, 11, 13, 12), (12, 13, 11, 9), (22, 18, 6, 16), (21, 3, 17, 22), (7, 14, 16, 6), (14, 21, 22, 16), (17, 4, 18, 22), (1, 2, 20, 19), (2, 3, 21, 20), (5, 6, 18, 4), (42, 31, 32, 35), (24, 42, 35, 33), (43, 38, 37, 44), (32, 23, 33, 35), (42, 31, 38, 43), (33, 35, 36, 34), (35, 32, 34, 36), (45, 39, 29, 41), (44, 45, 40, 26), (30, 29, 39, 37), (37, 39, 45, 44), (40, 45, 41, 27), (24, 42, 43, 25), (25, 43, 44, 26), (28, 27, 41, 29), (9, 0, 23, 32), (17, 3, 26, 40), (4, 17, 40, 27), (0, 10, 33, 23), (5, 4, 27, 28), (9, 11, 34, 32), (6, 5, 28, 29), (11, 10, 33, 34), (7, 6, 29, 30), (8, 15, 38, 31), (10, 1, 24, 33), (15, 14, 37, 38), (8, 9, 32, 31), (2, 1, 24, 25), (14, 7, 30, 37), (3, 2, 25, 26)])
_uv = me_plane_004.uv_layers.new(name='UVMap')
_uv.uv.foreach_set('vector', [0.0, 0.0, 0.0, 0.0, 0.0, 0.0, 0.0, 0.0, 0.0, 0.0, 0.0, 0.0, 0.0, 0.0, 0.0, 0.0, 0.0, 0.0, 0.0, 0.0, 0.0, 0.0, 0.0, 0.0, 0.0, 0.0, 0.0, 0.0, 0.0, 0.0, 0.0, 0.0, 0.0, 0.0, 0.0, 0.0, 0.0, 0.0, 0.0, 0.0, 0.0, 0.0, 0.0, 0.0, 0.0, 0.0, 0.0, 0.0, 0.0, 0.0, 0.0, 0.0, 0.0, 0.0, 0.0, 0.0, 0.0, 0.0, 0.0, 0.0, 0.0, 0.0, 0.0, 0.0, 0.0, 0.0, 0.0, 0.0, 0.0, 0.0, 0.0, 0.0, 0.0, 0.0, 0.0, 0.0, 0.0, 0.0, 0.0, 0.0, 0.0, 0.0, 0.0, 0.0, 0.0, 0.0, 0.0, 0.0, 0.0, 0.0, 0.0, 0.0, 0.0, 0.0, 0.0, 0.0, 0.0, 0.0, 0.0, 0.0, 0.0, 0.0, 0.0, 0.0, 0.0, 0.0, 0.0, 0.0, 0.0, 0.0, 0.0, 0.0, 0.0, 0.0, 0.0, 0.0, 0.0, 0.0, 0.0, 0.0, 0.0, 0.0, 0.0, 0.0, 0.0, 0.0, 0.0, 0.0, 0.0, 0.0, 0.0, 0.0, 0.0, 0.0, 0.0, 0.0, 0.0, 0.0, 0.0, 0.0, 0.0, 0.0, 0.0, 0.0, 0.0, 0.0, 0.0, 0.0, 0.0, 0.0, 0.0, 0.0, 0.0, 0.0, 0.0, 0.0, 0.0, 0.0, 0.0, 0.0, 0.0, 0.0, 0.0, 0.0, 0.0, 0.0, 0.0, 0.0, 0.0, 0.0, 0.0, 0.0, 0.0, 0.0, 0.0, 0.0, 0.0, 0.0, 0.0, 0.0, 0.0, 0.0, 0.0, 0.0, 0.0, 0.0, 0.0, 0.0, 0.0, 0.0, 0.0, 0.0, 0.0, 0.0, 0.0, 0.0, 0.0, 0.0, 0.0, 0.0, 0.0, 0.0, 0.0, 0.0, 0.0, 0.0, 0.0, 0.0, 0.0, 0.0, 0.0, 0.0, 0.0, 0.0, 0.0, 0.0, 0.0, 0.0, 0.0, 0.0, 0.0, 0.0, 0.0, 0.0, 0.0, 0.0, 0.0, 0.0, 0.0, 0.0, 0.0, 0.0, 0.0, 0.0, 0.0, 0.0, 0.0, 0.0, 0.0, 0.0, 0.0, 0.0, 0.0, 0.0, 0.0, 0.0, 0.0, 0.0, 0.0, 0.0, 0.0, 0.0, 0.0, 0.0, 0.0, 0.0, 0.0, 0.0, 0.0, 0.0, 0.0, 0.0, 0.0, 0.0, 0.0, 0.0, 0.0, 0.0, 0.0, 0.0, 0.0, 0.0, 0.0, 0.0, 0.0, 0.0, 0.0, 0.0, 0.0, 0.0, 0.0, 0.0, 0.0, 0.0, 0.0, 0.0, 0.0, 0.0, 0.0, 0.0, 0.0, 0.0, 0.0, 0.0, 0.0, 0.0, 0.0, 0.0, 0.0, 0.0, 0.0, 0.0, 0.0, 0.0, 0.0, 0.0, 0.0, 0.0, 0.0, 0.0, 0.0, 0.0, 0.0, 0.0, 0.0, 0.0, 0.0, 0.0, 0.0, 0.0, 0.0, 0.0, 0.0, 0.0, 0.0, 0.0, 0.0, 0.0, 0.0, 0.0, 0.0, 0.0, 0.0, 0.0, 0.0, 0.0, 0.0, 0.0, 0.0, 0.0, 0.0, 0.0, 0.0, 0.0, 0.0, 0.0, 0.0, 0.0, 0.0, 0.0, 0.0, 0.0, 0.0, 0.0, 0.0, 0.0, 0.0, 0.0, 0.0, 0.0, 0.0, 0.0, 0.0, 0.0, 0.0, 0.0, 0.0, 0.0])
me_plane_004.materials.append(mat_material_003)
me_plane_004.update()
me_plane_006 = bpy.data.meshes.new('Plane.006')
me_plane_006.from_pydata([(0.0, 0.0, 0.0), (2.411e-18, 0.01508, 0.01086), (2.947e-18, 0.08324, 0.01327), (2.009e-18, 0.1924, 0.009048), (9.376e-19, 0.2859, 0.004222), (-1.205e-18, 0.2871, -0.005429), (-1.473e-18, 0.2359, -0.006635), (-2.411e-18, 0.1514, -0.01086), (-3.081e-18, 0.07661, -0.01387), (-2.143e-18, 0.004826, -0.009651), (0.00384, 0.01365, -9.272e-05), (0.00384, 0.02719, 0.009653), (0.00384, 0.08837, 0.01182), (0.00384, 0.1864, 0.008028), (0.00384, 0.2703, 0.003697), (0.00384, 0.2714, -0.004965), (0.00384, 0.2253, -0.006048), (0.00384, 0.1495, -0.009838), (0.00384, 0.08241, -0.01254), (0.00384, 0.01799, -0.008755)], [], [(3, 4, 14, 13), (0, 1, 11, 10), (7, 8, 18, 17), (4, 5, 15, 14), (1, 2, 12, 11), (8, 9, 19, 18), (5, 6, 16, 15), (2, 3, 13, 12), (0, 9, 19, 10), (6, 7, 17, 16), (10, 11, 12, 13, 14, 15, 16, 17, 18, 19)])
_uv = me_plane_006.uv_layers.new(name='UVMap')
_uv.uv.foreach_set('vector', [0.0, 0.0, 0.0, 0.0, 0.0, 0.0, 0.0, 0.0, 0.0, 0.0, 0.0, 0.0, 0.0, 0.0, 0.0, 0.0, 0.0, 0.0, 0.0, 0.0, 0.0, 0.0, 0.0, 0.0, 0.0, 0.0, 0.0, 0.0, 0.0, 0.0, 0.0, 0.0, 0.0, 0.0, 0.0, 0.0, 0.0, 0.0, 0.0, 0.0, 0.0, 0.0, 0.0, 0.0, 0.0, 0.0, 0.0, 0.0, 0.0, 0.0, 0.0, 0.0, 0.0, 0.0, 0.0, 0.0, 0.0, 0.0, 0.0, 0.0, 0.0, 0.0, 0.0, 0.0, 0.0, 0.0, 0.0, 0.0, 0.0, 0.0, 0.0, 0.0, 0.0, 0.0, 0.0, 0.0, 0.0, 0.0, 0.0, 0.0, 0.0, 0.0, 0.0, 0.0, 0.0, 0.0, 0.0, 0.0, 0.0, 0.0, 0.0, 0.0, 0.0, 0.0, 0.0, 0.0, 0.0, 0.0, 0.0, 0.0])
me_plane_006.materials.append(mat_material_004)
me_plane_006.update()
me_plane_007 = bpy.data.meshes.new('Plane.007')
me_plane_007.from_pydata([(0.0, 0.0, 0.0), (2.411e-18, 0.01508, 0.01086), (2.947e-18, 0.08324, 0.01327), (2.009e-18, 0.1924, 0.009048), (9.376e-19, 0.2859, 0.004222), (-1.205e-18, 0.2871, -0.005429), (-1.473e-18, 0.2359, -0.006635), (-2.411e-18, 0.1514, -0.01086), (-3.081e-18, 0.07661, -0.01387), (-2.143e-18, 0.004826, -0.009651), (0.00384, 0.01365, -9.272e-05), (0.00384, 0.02719, 0.009653), (0.00384, 0.08837, 0.01182), (0.00384, 0.1864, 0.008028), (0.00384, 0.2703, 0.003697), (0.00384, 0.2714, -0.004965), (0.00384, 0.2253, -0.006048), (0.00384, 0.1495, -0.009838), (0.00384, 0.08241, -0.01254), (0.00384, 0.01799, -0.008755)], [], [(3, 4, 14, 13), (0, 1, 11, 10), (7, 8, 18, 17), (4, 5, 15, 14), (1, 2, 12, 11), (8, 9, 19, 18), (5, 6, 16, 15), (2, 3, 13, 12), (0, 9, 19, 10), (6, 7, 17, 16), (10, 11, 12, 13, 14, 15, 16, 17, 18, 19)])
_uv = me_plane_007.uv_layers.new(name='UVMap')
_uv.uv.foreach_set('vector', [0.0, 0.0, 0.0, 0.0, 0.0, 0.0, 0.0, 0.0, 0.0, 0.0, 0.0, 0.0, 0.0, 0.0, 0.0, 0.0, 0.0, 0.0, 0.0, 0.0, 0.0, 0.0, 0.0, 0.0, 0.0, 0.0, 0.0, 0.0, 0.0, 0.0, 0.0, 0.0, 0.0, 0.0, 0.0, 0.0, 0.0, 0.0, 0.0, 0.0, 0.0, 0.0, 0.0, 0.0, 0.0, 0.0, 0.0, 0.0, 0.0, 0.0, 0.0, 0.0, 0.0, 0.0, 0.0, 0.0, 0.0, 0.0, 0.0, 0.0, 0.0, 0.0, 0.0, 0.0, 0.0, 0.0, 0.0, 0.0, 0.0, 0.0, 0.0, 0.0, 0.0, 0.0, 0.0, 0.0, 0.0, 0.0, 0.0, 0.0, 0.0, 0.0, 0.0, 0.0, 0.0, 0.0, 0.0, 0.0, 0.0, 0.0, 0.0, 0.0, 0.0, 0.0, 0.0, 0.0, 0.0, 0.0, 0.0, 0.0])
me_plane_007.materials.append(mat_material_004)
me_plane_007.update()
me_plane_008 = bpy.data.meshes.new('Plane.008')
me_plane_008.from_pydata([(0.0, 0.0, -0.003207), (-2.615e-19, 0.0471, -0.001178), (2.615e-18, 0.09145, 0.01178), (9.325e-18, 0.1072, 0.042), (1.665e-17, 0.07811, 0.07497), (1.917e-17, 0.003533, 0.08314), (1.482e-17, -0.0683, 0.06673), (7.495e-18, -0.08203, 0.03376), (2.179e-18, -0.0679, 0.009813), (-2.615e-19, -0.02316, -0.001177), (0.0248, 0.0, -0.003207), (0.0125, 0.0471, -0.001178), (0.0125, 0.09145, 0.01178), (0.0125, 0.1072, 0.042), (0.0125, 0.07811, 0.07497), (0.0248, 0.003533, 0.08314), (0.0125, -0.0683, 0.06673), (0.0125, -0.08203, 0.03376), (0.0125, -0.0679, 0.009813), (0.0125, -0.02316, -0.001177)], [], [(0, 9, 19, 10), (6, 7, 17, 16), (3, 4, 14, 13), (0, 5, 15, 10), (0, 1, 11, 10), (7, 8, 18, 17), (4, 5, 15, 14), (1, 2, 12, 11), (8, 9, 19, 18), (5, 6, 16, 15), (2, 3, 13, 12), (15, 16, 17, 18, 19, 10), (15, 10, 11, 12, 13, 14)])
_uv = me_plane_008.uv_layers.new(name='UVMap')
_uv.uv.foreach_set('vector', [0.0, 0.0, 0.0, 0.0, 0.0, 0.0, 0.0, 0.0, 0.0, 0.0, 0.0, 0.0, 0.0, 0.0, 0.0, 0.0, 0.0, 0.0, 0.0, 0.0, 0.0, 0.0, 0.0, 0.0, 0.0, 0.0, 0.0, 0.0, 0.0, 0.0, 0.0, 0.0, 0.0, 0.0, 0.0, 0.0, 0.0, 0.0, 0.0, 0.0, 0.0, 0.0, 0.0, 0.0, 0.0, 0.0, 0.0, 0.0, 0.0, 0.0, 0.0, 0.0, 0.0, 0.0, 0.0, 0.0, 0.0, 0.0, 0.0, 0.0, 0.0, 0.0, 0.0, 0.0, 0.0, 0.0, 0.0, 0.0, 0.0, 0.0, 0.0, 0.0, 0.0, 0.0, 0.0, 0.0, 0.0, 0.0, 0.0, 0.0, 0.0, 0.0, 0.0, 0.0, 0.0, 0.0, 0.0, 0.0, 0.0, 0.0, 0.0, 0.0, 0.0, 0.0, 0.0, 0.0, 0.0, 0.0, 0.0, 0.0, 0.0, 0.0, 0.0, 0.0, 0.0, 0.0, 0.0, 0.0, 0.0, 0.0, 0.0, 0.0])
me_plane_008.materials.append(mat_material_004)
me_plane_008.update()
me_plane_009 = bpy.data.meshes.new('Plane.009')
me_plane_009.from_pydata([(0.0, 0.0, 0.0), (-0.003878, 0.08379, -0.04845), (-0.005996, 0.1401, -0.0956), (-0.004168, 0.2335, -0.3326), (-0.00344, 0.3228, -0.5291), (-0.005137, 0.366, -0.5631), (-0.009694, 0.4327, -0.5579), (-0.02117, 0.5317, -0.4099), (-0.02704, 0.5655, -0.3012), (-0.03748, 0.595, -0.04845), (-0.03312, 0.5099, -0.01179), (-0.03234, 0.464, 0.055), (-0.00697, 0.09803, 0.01572), (0.1241, 0.0, 0.0), (0.1202, 0.08379, -0.04845), (0.1181, 0.1401, -0.0956), (0.12, 0.2335, -0.3326), (0.1207, 0.3228, -0.5291), (0.119, 0.366, -0.5631), (0.04887, 0.4327, -0.5579), (0.007511, 0.5317, -0.4099), (0.001641, 0.5655, -0.3012), (-0.008789, 0.595, -0.04845), (0.09101, 0.5099, -0.01179), (0.09178, 0.464, 0.055), (0.1172, 0.09803, 0.01572)], [], [(2, 3, 16, 15), (10, 11, 24, 23), (3, 4, 17, 16), (11, 12, 25, 24), (4, 5, 18, 17), (0, 12, 25, 13), (5, 6, 19, 18), (6, 7, 20, 19), (7, 8, 21, 20), (0, 1, 14, 13), (8, 9, 22, 21), (1, 2, 15, 14), (9, 10, 23, 22), (24, 18, 19, 23), (18, 24, 25, 13, 14, 15, 16, 17), (23, 19, 20, 21, 22), (0, 12, 11, 10, 9, 8, 7, 6, 5, 4, 3, 2, 1)])
me_plane_009.polygons.foreach_set('material_index', [0, 0, 0, 0, 0, 0, 0, 0, 0, 0, 0, 0, 0, 1, 0, 0, 0])
_uv = me_plane_009.uv_layers.new(name='UVMap')
_uv.uv.foreach_set('vector', [0.0, 0.0, 0.0, 0.0, 0.0, 0.0, 0.0, 0.0, 0.0, 0.0, 0.0, 0.0, 0.0, 0.0, 0.0, 0.0, 0.0, 0.0, 0.0, 0.0, 0.0, 0.0, 0.0, 0.0, 0.0, 0.0, 0.0, 0.0, 0.0, 0.0, 0.0, 0.0, 0.0, 0.0, 0.0, 0.0, 0.0, 0.0, 0.0, 0.0, 0.0, 0.0, 0.0, 0.0, 0.0, 0.0, 0.0, 0.0, 0.0, 0.0, 0.0, 0.0, 0.0, 0.0, 0.0, 0.0, 0.0, 0.0, 0.0, 0.0, 0.0, 0.0, 0.0, 0.0, 0.0, 0.0, 0.0, 0.0, 0.0, 0.0, 0.0, 0.0, 0.0, 0.0, 0.0, 0.0, 0.0, 0.0, 0.0, 0.0, 0.0, 0.0, 0.0, 0.0, 0.0, 0.0, 0.0, 0.0, 0.0, 0.0, 0.0, 0.0, 0.0, 0.0, 0.0, 0.0, 0.0, 0.0, 0.0, 0.0, 0.0, 0.0, 0.0, 0.0, 0.0, 0.0, 0.0, 0.0, 0.0, 0.0, 0.0, 0.0, 0.0, 0.0, 0.0, 0.0, 0.0, 0.0, 0.0, 0.0, 0.0, 0.0, 0.0, 0.0, 0.0, 0.0, 0.0, 0.0, 0.0, 0.0, 0.0, 0.0, 0.0, 0.0, 0.0, 0.0, 0.0, 0.0, 0.0, 0.0, 0.0, 0.0, 0.0, 0.0, 0.0, 0.0, 0.0, 0.0, 0.0, 0.0, 0.0, 0.0, 0.0, 0.0, 0.0, 0.0, 0.0, 0.0, 0.0, 0.0, 0.0, 0.0, 0.0, 0.0])
me_plane_009.materials.append(mat_material_001)
me_plane_009.materials.append(mat_material_002)
me_plane_009.update()
me_plane_010 = bpy.data.meshes.new('Plane.010')
me_plane_010.from_pydata([(0.0, 0.0, 0.0), (-0.003878, 0.08379, -0.04845), (-0.005996, 0.1401, -0.0956), (-0.004168, 0.2335, -0.3326), (-0.00344, 0.3228, -0.5291), (-0.005137, 0.366, -0.5631), (-0.009694, 0.4327, -0.5579), (-0.02117, 0.5317, -0.4099), (-0.02704, 0.5655, -0.3012), (-0.03748, 0.595, -0.04845), (-0.03312, 0.5099, -0.01179), (-0.03234, 0.464, 0.055), (-0.00697, 0.09803, 0.01572), (0.1241, 0.0, 0.0), (0.1202, 0.08379, -0.04845), (0.1181, 0.1401, -0.0956), (0.12, 0.2335, -0.3326), (0.1207, 0.3228, -0.5291), (0.119, 0.366, -0.5631), (0.04887, 0.4327, -0.5579), (0.007511, 0.5317, -0.4099), (0.001641, 0.5655, -0.3012), (-0.008789, 0.595, -0.04845), (0.09101, 0.5099, -0.01179), (0.09178, 0.464, 0.055), (0.1172, 0.09803, 0.01572)], [], [(2, 3, 16, 15), (10, 11, 24, 23), (3, 4, 17, 16), (11, 12, 25, 24), (4, 5, 18, 17), (0, 12, 25, 13), (5, 6, 19, 18), (6, 7, 20, 19), (7, 8, 21, 20), (0, 1, 14, 13), (8, 9, 22, 21), (1, 2, 15, 14), (9, 10, 23, 22), (24, 18, 19, 23), (18, 24, 25, 13, 14, 15, 16, 17), (23, 19, 20, 21, 22), (0, 12, 11, 10, 9, 8, 7, 6, 5, 4, 3, 2, 1)])
_uv = me_plane_010.uv_layers.new(name='UVMap')
_uv.uv.foreach_set('vector', [0.0, 0.0, 0.0, 0.0, 0.0, 0.0, 0.0, 0.0, 0.0, 0.0, 0.0, 0.0, 0.0, 0.0, 0.0, 0.0, 0.0, 0.0, 0.0, 0.0, 0.0, 0.0, 0.0, 0.0, 0.0, 0.0, 0.0, 0.0, 0.0, 0.0, 0.0, 0.0, 0.0, 0.0, 0.0, 0.0, 0.0, 0.0, 0.0, 0.0, 0.0, 0.0, 0.0, 0.0, 0.0, 0.0, 0.0, 0.0, 0.0, 0.0, 0.0, 0.0, 0.0, 0.0, 0.0, 0.0, 0.0, 0.0, 0.0, 0.0, 0.0, 0.0, 0.0, 0.0, 0.0, 0.0, 0.0, 0.0, 0.0, 0.0, 0.0, 0.0, 0.0, 0.0, 0.0, 0.0, 0.0, 0.0, 0.0, 0.0, 0.0, 0.0, 0.0, 0.0, 0.0, 0.0, 0.0, 0.0, 0.0, 0.0, 0.0, 0.0, 0.0, 0.0, 0.0, 0.0, 0.0, 0.0, 0.0, 0.0, 0.0, 0.0, 0.0, 0.0, 0.0, 0.0, 0.0, 0.0, 0.0, 0.0, 0.0, 0.0, 0.0, 0.0, 0.0, 0.0, 0.0, 0.0, 0.0, 0.0, 0.0, 0.0, 0.0, 0.0, 0.0, 0.0, 0.0, 0.0, 0.0, 0.0, 0.0, 0.0, 0.0, 0.0, 0.0, 0.0, 0.0, 0.0, 0.0, 0.0, 0.0, 0.0, 0.0, 0.0, 0.0, 0.0, 0.0, 0.0, 0.0, 0.0, 0.0, 0.0, 0.0, 0.0, 0.0, 0.0, 0.0, 0.0, 0.0, 0.0, 0.0, 0.0, 0.0, 0.0])
me_plane_010.materials.append(mat_material_001)
me_plane_010.update()

# ---- objects
ob_empty = bpy.data.objects.new('Empty', None)
ob_plane = bpy.data.objects.new('Plane', me_plane)
ob_plane_001 = bpy.data.objects.new('Plane.001', me_plane_001)
ob_plane_002 = bpy.data.objects.new('Plane.002', me_plane_002)
ob_plane_003 = bpy.data.objects.new('Plane.003', me_plane_004)
ob_plane_005 = bpy.data.objects.new('Plane.005', me_plane_006)
ob_plane_004 = bpy.data.objects.new('Plane.004', me_plane_007)
ob_plane_006 = bpy.data.objects.new('Plane.006', me_plane_008)
ob_plane_007 = bpy.data.objects.new('Plane.007', me_plane_009)
ob_plane_008 = bpy.data.objects.new('Plane.008', me_plane_010)

# ---- transforms, parenting, visibility, modifiers, constraints
ob_empty.location = (2.986e-17, -0.01613, 0.1345)
ob_empty.rotation_euler = (1.571, -0.0, 1.571)
ob_empty.empty_display_type = 'IMAGE'
ob_empty.empty_display_size = 5.0
ob_plane.location = (-3.05e-16, 0.709, 0.1902)
_m = ob_plane.modifiers.new('Mirror', 'MIRROR')
_m.use_axis = (False, True, False)
_m.use_clip = True
_m = ob_plane.modifiers.new('Bevel', 'BEVEL')
_m.width = 0.005
_m.width_pct = 0.005
_m.segments = 2
_m = ob_plane.modifiers.new('Subdivision', 'SUBSURF')
_m.levels = 2
ob_plane_001.location = (0.7929, 0.8642, 0.425)
ob_plane_001.rotation_euler = (1.571, -1.571, 0.0)
_m = ob_plane_001.modifiers.new('Mirror', 'MIRROR')
_m.use_axis = (False, True, False)
_m.merge_threshold = 0.0
_m.bisect_threshold = 0.0
_m.mirror_object = ob_plane
_m = ob_plane_001.modifiers.new('Bevel', 'BEVEL')
_m.width = 0.005
_m.width_pct = 0.005
_m.segments = 2
_m.limit_method = 'WEIGHT'
_m = ob_plane_001.modifiers.new('Subdivision', 'SUBSURF')
_m.levels = 2
ob_plane_002.location = (1.298, 0.7011, 0.2194)
ob_plane_002.rotation_euler = (-4.838e-08, 3.166, 1.571)
ob_plane_002.scale = (1.786, 1.786, 1.786)
_m = ob_plane_002.modifiers.new('Mirror', 'MIRROR')
_m = ob_plane_002.modifiers.new('Bevel', 'BEVEL')
_m.width = 0.005
_m.width_pct = 0.005
_m.segments = 2
_m = ob_plane_002.modifiers.new('Subdivision', 'SUBSURF')
_m.levels = 2
ob_plane_003.location = (0.4787, 0.7146, 0.5678)
ob_plane_003.rotation_euler = (0.0, -0.0, 1.571)
_m = ob_plane_003.modifiers.new('Mirror', 'MIRROR')
_m.use_clip = True
ob_plane_005.location = (0.7745, 0.6359, 0.3679)
ob_plane_005.rotation_euler = (0.2276, -1.591, 1.324)
_m = ob_plane_005.modifiers.new('Subdivision', 'SUBSURF')
_m.levels = 3
ob_plane_004.location = (0.7787, 0.7652, 0.2802)
ob_plane_004.rotation_euler = (0.2276, -1.591, 1.324)
_m = ob_plane_004.modifiers.new('Subdivision', 'SUBSURF')
_m.levels = 3
ob_plane_006.location = (0.6215, 0.6636, 0.3838)
ob_plane_006.rotation_euler = (-1.571, -1.571, 0.0)
ob_plane_007.location = (-0.5967, 0.8346, 0.4141)
ob_plane_007.rotation_euler = (1.462, -1.571, 0.0)
ob_plane_007.scale = (0.3883, 1.0, 1.0)
_m = ob_plane_007.modifiers.new('Mirror', 'MIRROR')
_m.use_axis = (False, True, False)
_m.mirror_object = ob_plane
ob_plane_008.location = (-0.8741, 0.7263, 0.452)
ob_plane_008.rotation_euler = (3.033, -7.55e-08, -1.571)
ob_plane_008.scale = (0.3019, 0.7777, 0.7777)

# ---- collection membership
col_collection.objects.link(ob_empty)
col_collection.objects.link(ob_plane)
col_collection.objects.link(ob_plane_001)
col_collection.objects.link(ob_plane_002)
col_collection.objects.link(ob_plane_003)
col_collection.objects.link(ob_plane_005)
col_collection.objects.link(ob_plane_004)
col_collection.objects.link(ob_plane_006)
col_collection.objects.link(ob_plane_007)
col_collection.objects.link(ob_plane_008)

# ---- scene / render settings (as saved in the file)
scene.frame_start = 1; scene.frame_end = 250; scene.frame_set(89)
scene.render.engine = 'BLENDER_EEVEE_NEXT'
scene.cycles.sampling_pattern = 'TABULATED_SOBOL'
bpy.context.view_layer.update()

# ---- added for rendering (the .blend has no active camera and no usable light): camera, sun
cam_auto = bpy.data.cameras.new('AutoCamera')
cam_auto.lens = 50.0
cam_auto.sensor_width = 36.0
cam_auto.clip_end = 1000.0
ob_auto_camera = bpy.data.objects.new('AutoCamera', cam_auto)
scene.collection.objects.link(ob_auto_camera)
ob_auto_camera.location = (4.49782, -4.53432, 4.05002)
ob_auto_camera.rotation_euler = (1.09748, -7.21219e-08, 0.694738)
scene.camera = ob_auto_camera
light_auto_sun = bpy.data.lights.new('AutoSun', 'SUN')
light_auto_sun.energy = 3.0
light_auto_sun.angle = 0.0523599
ob_auto_sun = bpy.data.objects.new('AutoSun', light_auto_sun)
scene.collection.objects.link(ob_auto_sun)
ob_auto_sun.rotation_euler = (0.872665, 0.174533, 0.523599)
bpy.context.view_layer.update()
